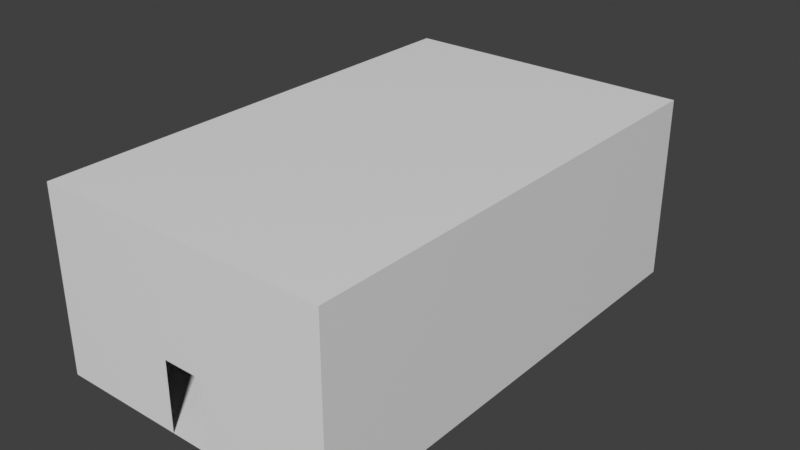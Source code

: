 # Source: locker_inside.blend  (saved by Blender 3.5.10; exported with 4.5.12 LTS)
import bpy
from mathutils import Matrix  # noqa: F401  (used for matrix-valued properties, if any)

bpy.ops.wm.read_factory_settings(use_empty=True)
scene = bpy.context.scene
scene.name = 'Scene'

# ---- materials (node trees are filled in below, after node groups)
mat_walls = bpy.data.materials.new('Walls')
mat_walls.use_transparent_shadow = False
mat_floor = bpy.data.materials.new('Floor')
mat_floor.use_transparent_shadow = False

# ---- material node trees
mat_walls.use_nodes = True; mat_walls.node_tree.nodes.clear()
_N = mat_walls.node_tree.nodes; _L = mat_walls.node_tree.links
n0 = _N.new('ShaderNodeBsdfPrincipled'); n0.name = 'Principled BSDF'; n0.location = (10, 300)
n0.distribution = 'GGX'
n0.subsurface_method = 'RANDOM_WALK_SKIN'
n0.inputs[3].default_value = 1.45
n0.inputs[27].default_value = (0.0, 0.0, 0.0, 1.0)
n0.inputs[28].default_value = 1.0
n1 = _N.new('ShaderNodeOutputMaterial'); n1.name = 'Material Output'; n1.location = (300, 300)
_L.new(n0.outputs[0], n1.inputs[0])
n1.is_active_output = True
mat_floor.use_nodes = True; mat_floor.node_tree.nodes.clear()
_N = mat_floor.node_tree.nodes; _L = mat_floor.node_tree.links
n0 = _N.new('ShaderNodeBsdfPrincipled'); n0.name = 'Principled BSDF'; n0.location = (10, 300)
n0.distribution = 'GGX'
n0.subsurface_method = 'RANDOM_WALK_SKIN'
n0.inputs[3].default_value = 1.45
n0.inputs[27].default_value = (0.0, 0.0, 0.0, 1.0)
n0.inputs[28].default_value = 1.0
n1 = _N.new('ShaderNodeOutputMaterial'); n1.name = 'Material Output'; n1.location = (300, 300)
_L.new(n0.outputs[0], n1.inputs[0])
n1.is_active_output = True

# ---- world
world_world = bpy.data.worlds.new('World'); scene.world = world_world
world_world.use_nodes = True; world_world.node_tree.nodes.clear()
_N = world_world.node_tree.nodes; _L = world_world.node_tree.links
n0 = _N.new('ShaderNodeOutputWorld'); n0.name = 'World Output'; n0.location = (300, 300)
n1 = _N.new('ShaderNodeBackground'); n1.name = 'Background'; n1.location = (10, 300)
n1.inputs[0].default_value = (0.05088, 0.05088, 0.05088, 1.0)
_L.new(n1.outputs[0], n0.inputs[0])
n0.is_active_output = True
world_world.color = (0.05088, 0.05088, 0.05088)
world_world.use_sun_shadow = False
world_world.sun_shadow_jitter_overblur = 0.0

# ---- meshes
me_cube = bpy.data.meshes.new('Cube')
me_cube.from_pydata([(-1.25, -15.0, 0.0), (-1.25, -15.0, 2.19), (0.0, -15.0, 0.0), (0.0, -15.0, 2.19), (3.979, 0.0, 0.0), (3.979, 0.0, 5.738), (-5.235, -15.0, 0.0), (3.979, -15.0, 0.0), (-5.235, -15.0, 5.738), (3.979, -15.0, 5.738), (-1.257, -5.427, 0.0), (-7.153e-07, -5.427, 0.0), (-5.235, 0.0, 0.0), (-5.235, 0.0, 5.738)], [], [(12, 13, 8, 6), (5, 9, 8, 13), (7, 9, 5, 4), (11, 10, 0, 2), (0, 10, 12, 6), (1, 0, 6, 8), (3, 1, 8, 9), (2, 3, 9, 7), (4, 11, 2, 7), (11, 4, 12, 10), (5, 13, 12, 4)])
me_cube.polygons.foreach_set('material_index', [0, 0, 0, 1, 1, 0, 0, 0, 1, 1, 0])
_uv = me_cube.uv_layers.new(name='UVMap')
_uv.uv.foreach_set('vector', [-0.7596, -2.0, 0.4832, -2.0, 0.4832, 3.0, -0.7596, 3.0, 1.14, -2.0, 1.14, 3.0, -0.7596, 3.0, -0.7596, -2.0, 0.4832, 3.0, -0.7596, 3.0, -0.7596, -2.0, 0.4832, -2.0, 0.03296, -0.643, 0.347, -0.643, 0.347, 3.0, 0.03296, 3.0, 0.347, 3.0, 0.347, -0.643, 1.14, -2.0, 1.14, 3.0, 0.3113, 0.9134, 1.752, 0.9134, 1.752, 3.0, -1.519, 3.0, 0.3113, 0.0866, 0.3113, 0.9134, -1.519, 3.0, -1.519, -2.0, 1.752, 0.0866, 0.3113, 0.0866, -1.519, -2.0, 1.752, -2.0, -0.7596, -2.0, 0.03296, -0.643, 0.03296, 3.0, -0.7596, 3.0, 0.03296, -0.643, -0.7596, -2.0, 1.14, -2.0, 0.347, -0.643, -1.308, 3.0, -1.308, -2.0, 1.963, -2.0, 1.963, 3.0])
me_cube.materials.append(mat_walls)
me_cube.materials.append(mat_floor)
me_cube.use_remesh_fix_poles = True
me_cube.use_remesh_preserve_attributes = False
me_cube.update()
me_cube_001 = bpy.data.meshes.new('Cube.001')
me_cube_001.from_pydata([(-0.8615, -1.122, 1.161), (-0.8615, -1.122, 1.333), (-0.8615, -1.122, 1.504), (-0.8615, -1.122, 1.989), (-0.8615, 1.122, 1.676), (-0.8615, 1.122, 1.504), (-0.8615, 1.122, 1.333), (-0.8615, 1.122, 1.161), (-0.8615, 1.122, 0.0), (-0.8615, -1.122, 0.0), (-0.8615, -1.122, 2.265), (-0.8615, 1.122, 2.265), (-0.8615, -0.7916, 1.75), (-0.8615, 0.7916, 1.75), (-0.8615, -0.7916, 1.578), (-0.8615, 0.7916, 1.578), (-0.8615, -0.7916, 1.407), (-0.8615, 0.7916, 1.407), (-0.8615, -0.7916, 1.235), (-0.8615, 0.7916, 1.235), (-0.8615, -0.7916, 1.064), (-0.8615, 0.7916, 1.149), (-0.8615, -0.7916, 1.149), (-0.8615, 0.7916, 1.321), (-0.8615, -0.7916, 1.321), (-0.8615, 0.7916, 1.492), (-0.8615, -0.7916, 1.492), (-0.8615, 0.7916, 1.664), (-0.8615, -0.7916, 1.664), (-0.8615, -0.7916, 0.9777), (-0.8615, 0.7916, 0.9777), (-0.8615, 0.7916, 1.064)], [], [(20, 0, 9, 29), (12, 10, 3, 14, 28), (14, 3, 2, 16, 26), (16, 2, 1, 18, 24), (18, 1, 0, 20, 22), (6, 19, 21, 31, 7), (5, 17, 23, 19, 6), (4, 15, 25, 17, 5), (11, 13, 27, 15, 4), (11, 10, 12, 13), (8, 7, 31, 30), (29, 9, 8, 30), (25, 26, 16, 17), (23, 24, 18, 19), (21, 22, 20, 31), (27, 28, 14, 15)])
_uv = me_cube_001.uv_layers.new(name='UVMap')
_uv.uv.foreach_set('vector', [2.243, 0.6521, 2.973, 0.4363, 2.973, 3.0, 2.243, 0.8415, 2.243, -0.8628, 2.973, -2.0, 2.973, -1.391, 2.243, -0.4841, 2.243, -0.6735, 2.243, -0.4841, 2.973, -1.391, 2.973, -0.3211, 2.243, -0.1054, 2.243, -0.2947, 2.243, -0.1054, 2.973, -0.3211, 2.973, 0.05758, 2.243, 0.2734, 2.243, 0.084, 2.243, 0.2734, 2.973, 0.05758, 2.973, 0.4363, 2.243, 0.6521, 2.243, 0.4627, -1.982, 0.05758, -1.252, 0.2734, -1.252, 0.4627, -1.252, 0.6521, -1.982, 0.4363, -1.982, -0.3211, -1.252, -0.1054, -1.252, 0.084, -1.252, 0.2734, -1.982, 0.05758, -1.982, -0.6999, -1.252, -0.4841, -1.252, -0.2947, -1.252, -0.1054, -1.982, -0.3211, -1.982, -2.0, -1.252, -0.8628, -1.252, -0.6735, -1.252, -0.4841, -1.982, -0.6999, -1.982, -2.0, 2.973, -2.0, 2.243, -0.8628, -1.252, -0.8628, -1.982, 3.0, -1.982, 0.4363, -1.252, 0.6521, -1.252, 0.8415, 2.243, 0.8415, 2.973, 3.0, -1.982, 3.0, -1.252, 0.8415, -1.252, -0.2947, 2.243, -0.2947, 2.243, -0.1054, -1.252, -0.1054, -1.252, 0.084, 2.243, 0.084, 2.243, 0.2734, -1.252, 0.2734, -1.252, 0.4627, 2.243, 0.4627, 2.243, 0.6521, -1.252, 0.6521, -1.252, -0.6735, 2.243, -0.6735, 2.243, -0.4841, -1.252, -0.4841])
me_cube_001.materials.append(mat_floor)
me_cube_001.materials.append(mat_walls)
me_cube_001.update()
me_cube_002 = bpy.data.meshes.new('Cube.002')
me_cube_002.from_pydata([(-0.8615, -0.7728, 0.0), (-0.8615, -0.7728, 2.265), (-0.8615, 0.7728, 0.0), (-0.8615, 0.7728, 2.265), (0.0, -0.7728, 0.0), (0.0, -0.7728, 2.265), (0.0, 0.7728, 0.0), (0.0, 0.7728, 2.265), (-0.8615, -0.665, 1.266), (-0.8615, -0.665, 1.841), (-0.8615, 0.665, 1.841), (-0.8615, 0.665, 1.266), (0.0, 0.7728, 1.931), (0.0, 0.7728, 1.176), (0.0, -0.7728, 1.931), (0.0, -0.7728, 1.176), (-0.8615, -0.7728, 1.176), (-0.8615, -0.7728, 1.931), (-0.8615, 0.7728, 1.931), (-0.8615, 0.7728, 1.176), (-0.8615, -0.665, 1.554), (-0.8615, 0.665, 1.554), (-0.8615, -0.665, 1.698), (-0.8615, 0.665, 1.41), (-0.8615, -0.665, 1.41), (-0.8615, 0.665, 1.698), (-0.8615, -0.6341, 1.652), (-0.8615, 0.6341, 1.652), (-0.8615, 0.6341, 1.599), (-0.8615, -0.6341, 1.599), (-0.8615, -0.6341, 1.365), (-0.8615, 0.6341, 1.365), (-0.8615, 0.6341, 1.311), (-0.8615, -0.6341, 1.311), (-0.8615, -0.6341, 1.508), (-0.8615, 0.6341, 1.508), (-0.8615, 0.6341, 1.455), (-0.8615, -0.6341, 1.455), (-0.8615, -0.6341, 1.796), (-0.8615, 0.6341, 1.796), (-0.8615, 0.6341, 1.743), (-0.8615, -0.6341, 1.743)], [], [(17, 1, 3, 18), (18, 3, 7, 12), (14, 5, 1, 17), (7, 3, 1, 5), (4, 15, 16, 0), (15, 14, 17, 16), (2, 19, 13, 6), (19, 18, 12, 13), (0, 16, 19, 2), (9, 22, 20, 24, 8, 16, 17), (11, 23, 21, 25, 10, 18, 19), (8, 11, 19, 16), (10, 9, 17, 18), (22, 25, 27, 26), (25, 21, 28, 27), (21, 20, 29, 28), (20, 22, 26, 29), (24, 23, 31, 30), (23, 11, 32, 31), (11, 8, 33, 32), (8, 24, 30, 33), (20, 21, 35, 34), (21, 23, 36, 35), (23, 24, 37, 36), (24, 20, 34, 37), (9, 10, 39, 38), (10, 25, 40, 39), (25, 22, 41, 40), (22, 9, 38, 41)])
_uv = me_cube_002.uv_layers.new(name='UVMap')
_uv.uv.foreach_set('vector', [-3.86, -3.623, -3.86, -4.498, 0.1934, -4.498, 0.1934, -3.623, 2.459, -3.623, 2.459, -4.498, 4.719, -4.498, 4.719, -3.623, 0.1965, -3.623, 0.1965, -4.498, 2.456, -4.498, 2.456, -3.623, -3.86, 1.445, -1.601, 1.445, -1.601, 5.498, -3.86, 5.498, 0.1965, 1.442, 0.1965, -1.643, 2.456, -1.643, 2.456, 1.442, 0.1965, -1.643, 0.1965, -3.623, 2.456, -3.623, 2.456, -1.643, 2.459, 1.442, 2.459, -1.643, 4.719, -1.643, 4.719, 1.442, 2.459, -1.643, 2.459, -3.623, 4.719, -3.623, 4.719, -1.643, -3.86, 1.442, -3.86, -1.643, 0.1934, -1.643, 0.1934, 1.442, -3.577, -3.388, -3.577, -3.01, -3.577, -2.633, -3.577, -2.256, -3.577, -1.879, -3.86, -1.643, -3.86, -3.623, -0.08951, -1.879, -0.08951, -2.256, -0.08951, -2.633, -0.08951, -3.01, -0.08951, -3.388, 0.1934, -3.623, 0.1934, -1.643, -3.577, -1.879, -0.08951, -1.879, 0.1934, -1.643, -3.86, -1.643, -0.08951, -3.388, -3.577, -3.388, -3.86, -3.623, 0.1934, -3.623, -3.577, -3.01, -0.08951, -3.01, -0.1705, -2.892, -3.496, -2.892, -0.08951, -3.01, -0.08951, -2.633, -0.1705, -2.752, -0.1705, -2.892, -0.08951, -2.633, -3.577, -2.633, -3.496, -2.752, -0.1705, -2.752, -3.577, -2.633, -3.577, -3.01, -3.496, -2.892, -3.496, -2.752, -3.577, -2.256, -0.08951, -2.256, -0.1705, -2.137, -3.497, -2.137, -0.08951, -2.256, -0.08951, -1.879, -0.1705, -1.997, -0.1705, -2.137, -0.08951, -1.879, -3.577, -1.879, -3.496, -1.997, -0.1705, -1.997, -3.577, -1.879, -3.577, -2.256, -3.497, -2.137, -3.496, -1.997, -3.577, -2.633, -0.08951, -2.633, -0.1705, -2.515, -3.496, -2.515, -0.08951, -2.633, -0.08951, -2.256, -0.1705, -2.375, -0.1705, -2.515, -0.08951, -2.256, -3.577, -2.256, -3.496, -2.375, -0.1705, -2.375, -3.577, -2.256, -3.577, -2.633, -3.496, -2.515, -3.496, -2.375, -3.577, -3.388, -0.08951, -3.388, -0.1705, -3.269, -3.497, -3.269, -0.08951, -3.388, -0.08951, -3.01, -0.1705, -3.129, -0.1705, -3.269, -0.08951, -3.01, -3.577, -3.01, -3.497, -3.129, -0.1705, -3.129, -3.577, -3.01, -3.577, -3.388, -3.497, -3.269, -3.497, -3.129])
me_cube_002.update()

# ---- objects
ob_cube = bpy.data.objects.new('Cube', me_cube)
ob_cube_001 = bpy.data.objects.new('Cube.001', me_cube_001)
ob_cube_002 = bpy.data.objects.new('Cube.002', me_cube_002)

# ---- transforms, parenting, visibility, modifiers, constraints
ob_cube.location = (0.0, 0.0, 0.0)
_m = ob_cube.modifiers.new('Subdivision', 'SUBSURF')
_m.subdivision_type = 'SIMPLE'
_m.render_levels = 1
ob_cube_001.location = (0.0, 0.0, 0.0)
ob_cube_002.location = (0.0, 0.0, 0.0)

# ---- collection membership
scene.collection.objects.link(ob_cube)
scene.collection.objects.link(ob_cube_001)
scene.collection.objects.link(ob_cube_002)

# ---- scene / render settings (as saved in the file)
scene.frame_start = 1; scene.frame_end = 250; scene.frame_set(1)
scene.render.engine = 'BLENDER_EEVEE_NEXT'
scene.cycles.sampling_pattern = 'TABULATED_SOBOL'
scene.cycles.use_light_tree = False
scene.view_settings.view_transform = 'Standard'
bpy.context.view_layer.update()

# ---- added for rendering (the .blend has no active camera and no usable light): camera, sun
cam_auto = bpy.data.cameras.new('AutoCamera')
cam_auto.lens = 50.0
cam_auto.sensor_width = 36.0
cam_auto.clip_end = 1000.0
ob_auto_camera = bpy.data.objects.new('AutoCamera', cam_auto)
scene.collection.objects.link(ob_auto_camera)
ob_auto_camera.location = (17.3545, -28.5181, 17.2555)
ob_auto_camera.rotation_euler = (1.09748, -7.21219e-08, 0.694738)
scene.camera = ob_auto_camera
light_auto_sun = bpy.data.lights.new('AutoSun', 'SUN')
light_auto_sun.energy = 3.0
light_auto_sun.angle = 0.0523599
ob_auto_sun = bpy.data.objects.new('AutoSun', light_auto_sun)
scene.collection.objects.link(ob_auto_sun)
ob_auto_sun.rotation_euler = (0.872665, 0.174533, 0.523599)
bpy.context.view_layer.update()
